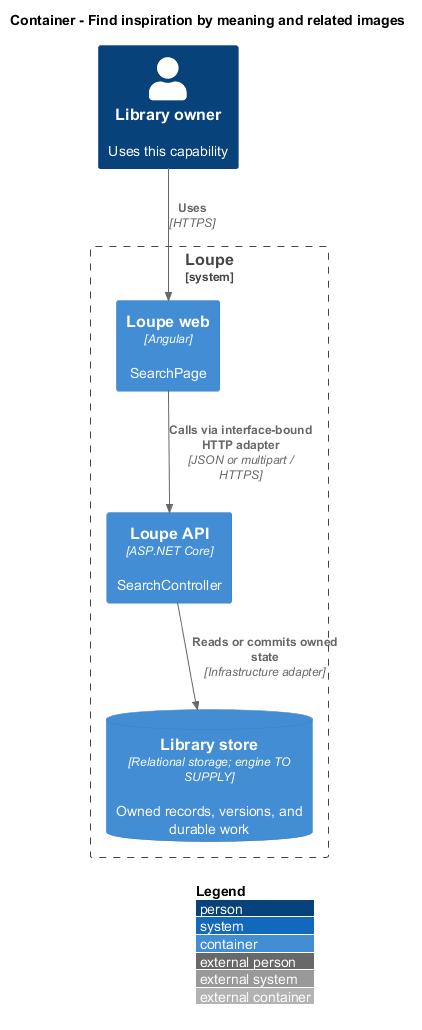

The diagram above was rendered by PlantUML. Its source (embedded in the PNG):
@startuml
!include <C4/C4_Container>
LAYOUT_WITH_LEGEND()
title Container - Find inspiration by meaning and related images
Person(owner, "Library owner", "Uses this capability")
System_Boundary(loupe, "Loupe") {
Container(spa, "Loupe web", "Angular", "SearchPage")
Container(api, "Loupe API", "ASP.NET Core", "SearchController")
ContainerDb(db, "Library store", "Relational storage; engine TO SUPPLY", "Owned records, versions, and durable work")
}
Rel(owner, spa, "Uses", "HTTPS")
Rel(spa, api, "Calls via interface-bound HTTP adapter", "JSON or multipart / HTTPS")
Rel(api, db, "Reads or commits owned state", "Infrastructure adapter")
@enduml